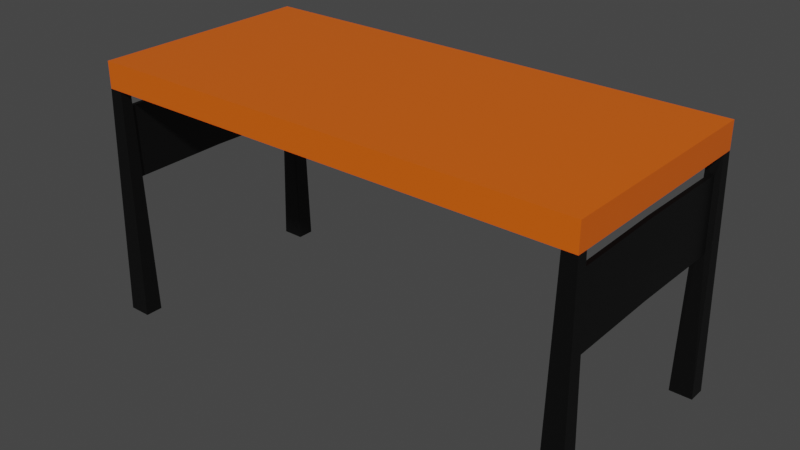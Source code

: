 # Source: table.blend  (saved by Blender 2.82.7; exported with 4.5.12 LTS)
import bpy
from mathutils import Matrix  # noqa: F401  (used for matrix-valued properties, if any)

bpy.ops.wm.read_factory_settings(use_empty=True)
scene = bpy.context.scene
scene.name = 'Scene'

# ---- collections
col_collection = bpy.data.collections.new('Collection'); scene.collection.children.link(col_collection)

# ---- materials (node trees are filled in below, after node groups)
mat_material = bpy.data.materials.new('Material')
mat_material.alpha_threshold = 0.0
mat_material.use_transparent_shadow = False
mat_material.line_color = (0.0, 0.0, 0.0, 1.0)
mat_material_001 = bpy.data.materials.new('Material.001')
mat_material_001.use_transparent_shadow = False

# ---- material node trees
mat_material.use_nodes = True; mat_material.node_tree.nodes.clear()
_N = mat_material.node_tree.nodes; _L = mat_material.node_tree.links
n0 = _N.new('ShaderNodeOutputMaterial'); n0.name = 'Material Output'; n0.location = (300, 300)
n1 = _N.new('ShaderNodeBsdfPrincipled'); n1.name = 'Principled BSDF'; n1.location = (10, 300)
n1.distribution = 'GGX'
n1.subsurface_method = 'BURLEY'
n1.inputs[0].default_value = (0.8, 0.1214, 0.004032, 1.0)
n1.inputs[2].default_value = 0.4
n1.inputs[3].default_value = 1.45
n1.inputs[27].default_value = (0.0, 0.0, 0.0, 1.0)
n1.inputs[28].default_value = 1.0
_L.new(n1.outputs[0], n0.inputs[0])
n0.is_active_output = True
mat_material_001.use_nodes = True; mat_material_001.node_tree.nodes.clear()
_N = mat_material_001.node_tree.nodes; _L = mat_material_001.node_tree.links
n0 = _N.new('ShaderNodeOutputMaterial'); n0.name = 'Material Output'; n0.location = (300, 300)
n1 = _N.new('ShaderNodeBsdfPrincipled'); n1.name = 'Principled BSDF'; n1.location = (10, 300)
n1.distribution = 'GGX'
n1.subsurface_method = 'BURLEY'
n1.inputs[0].default_value = (0.0, 0.0, 0.0, 1.0)
n1.inputs[3].default_value = 1.45
n1.inputs[27].default_value = (0.0, 0.0, 0.0, 1.0)
n1.inputs[28].default_value = 1.0
_L.new(n1.outputs[0], n0.inputs[0])
n0.is_active_output = True

# ---- world
world_world = bpy.data.worlds.new('World'); scene.world = world_world
world_world.use_nodes = True; world_world.node_tree.nodes.clear()
_N = world_world.node_tree.nodes; _L = world_world.node_tree.links
n0 = _N.new('ShaderNodeOutputWorld'); n0.name = 'World Output'; n0.location = (300, 300)
n1 = _N.new('ShaderNodeBackground'); n1.name = 'Background'; n1.location = (10, 300)
n1.inputs[0].default_value = (0.05088, 0.05088, 0.05088, 1.0)
_L.new(n1.outputs[0], n0.inputs[0])
n0.is_active_output = True
world_world.color = (0.05088, 0.05088, 0.05088)
world_world.use_sun_shadow = False
world_world.sun_shadow_jitter_overblur = 0.0

# ---- meshes
me_cube = bpy.data.meshes.new('Cube')
me_cube.from_pydata([(1.0, 1.0, 1.0), (1.0, 1.0, -1.0), (1.0, -1.0, 1.0), (1.0, -1.0, -1.0), (-1.0, 1.0, 1.0), (-1.0, 1.0, -1.0), (-1.0, -1.0, 1.0), (-1.0, -1.0, -1.0), (0.9447, -1.0, 1.0), (0.9447, 1.0, 1.0), (-0.9447, -1.0, 1.0), (-0.9447, 1.0, 1.0), (0.0, -1.0, 1.0), (0.0, -1.0, -1.0), (0.0, -0.9066, -1.0), (0.0, -0.9066, 1.0), (-0.9447, -1.0, -1.0), (-1.0, -0.9066, 1.0), (-1.0, -0.9066, -1.0), (-0.9447, -0.9066, -1.0), (-0.9447, -0.9066, 1.0), (-0.9265, -1.031, -18.61), (-1.018, -1.031, -18.61), (-0.9265, -0.876, -18.61), (-1.0, 0.0, -1.0), (1.0, 0.0, -1.0), (1.0, 0.0, 1.0), (0.0, 0.0, 1.0), (0.0, 0.0, -1.0), (-1.0, 0.0, 1.0), (-0.9447, 0.0, -1.0), (-0.9447, 0.0, 1.0), (0.9447, 0.0, -1.0), (0.9447, 0.0, 1.0), (0.0, 1.0, 1.0), (0.0, 1.0, -1.0), (0.0, 0.9066, -1.0), (0.0, 0.9066, 1.0), (-0.9447, 1.0, -1.0), (-1.0, 0.9066, 1.0), (-1.0, 0.9066, -1.0), (-0.9447, 0.9066, -1.0), (-0.9447, 0.9066, 1.0), (-0.9265, 1.031, -18.61), (-1.018, 1.031, -18.61), (-0.9265, 0.876, -18.61), (-1.018, 0.876, -18.61), (-0.9809, 0.896, -2.395), (-0.9638, 0.896, -2.395), (-0.9864, 0.8866, -7.811), (-0.9583, 0.8866, -7.811), (-1.018, -0.876, -18.61), (-0.9809, -0.896, -2.395), (-0.9638, -0.896, -2.395), (-0.9864, -0.8866, -7.811), (0.9447, 1.0, -1.0), (1.0, 0.9066, 1.0), (1.0, 0.9066, -1.0), (0.9447, 0.9066, -1.0), (0.9447, 0.9066, 1.0), (0.9265, 1.031, -18.61), (1.018, 1.031, -18.61), (0.9265, 0.876, -18.61), (1.018, 0.876, -18.61), (0.9809, 0.896, -2.395), (0.9638, 0.896, -2.395), (0.9864, 0.8866, -7.811), (0.9583, 0.8866, -7.811), (-0.9583, -0.8866, -7.811), (0.9447, -1.0, -1.0), (1.0, -0.9066, 1.0), (1.0, -0.9066, -1.0), (-0.9864, 0.0, -7.697), (-0.9809, 5.96e-08, -2.28), (-0.9638, 5.96e-08, -2.28), (-0.9583, -5.96e-08, -7.697), (0.9864, 0.0, -7.697), (0.9809, 5.96e-08, -2.28), (0.9638, 5.96e-08, -2.28), (0.9583, -5.96e-08, -7.697), (0.9447, -0.9066, -1.0), (0.9447, -0.9066, 1.0), (0.9265, -1.031, -18.61), (1.018, -1.031, -18.61), (0.9265, -0.876, -18.61), (1.018, -0.876, -18.61), (0.9809, -0.896, -2.395), (0.9638, -0.896, -2.395), (0.9864, -0.8866, -7.811), (0.9583, -0.8866, -7.811)], [], [(28, 14, 19, 30), (25, 26, 70, 71), (23, 21, 22, 51), (71, 85, 88, 86), (70, 81, 8, 2), (33, 59, 37, 27), (62, 60, 61, 63), (1, 55, 9, 0), (84, 85, 83, 82), (69, 8, 12, 13), (57, 64, 66, 63), (56, 0, 9, 59), (71, 3, 83, 85), (57, 1, 0, 56), (18, 7, 6, 17), (24, 18, 17, 29), (3, 69, 82, 83), (81, 15, 12, 8), (29, 17, 20, 31), (3, 2, 8, 69), (28, 36, 58, 32), (5, 4, 11, 38), (26, 56, 59, 33), (14, 80, 69, 13), (31, 20, 15, 27), (29, 31, 42, 39), (32, 25, 71, 80), (69, 80, 84, 82), (18, 52, 54, 51), (20, 10, 12, 15), (16, 13, 12, 10), (7, 22, 21, 16), (16, 21, 23, 19), (30, 19, 18, 24), (18, 51, 22, 7), (17, 6, 10, 20), (7, 16, 10, 6), (33, 27, 15, 81), (14, 13, 16, 19), (36, 35, 55, 58), (57, 63, 61, 1), (28, 32, 80, 14), (36, 41, 38, 35), (39, 42, 11, 4), (40, 39, 4, 5), (26, 33, 81, 70), (59, 9, 34, 37), (55, 35, 34, 9), (1, 61, 60, 55), (55, 60, 62, 58), (25, 57, 56, 26), (32, 58, 57, 25), (71, 70, 2, 3), (40, 46, 49, 47), (28, 30, 41, 36), (24, 29, 39, 40), (30, 24, 40, 41), (45, 46, 44, 43), (40, 5, 44, 46), (5, 38, 43, 44), (38, 41, 45, 43), (31, 27, 37, 42), (42, 37, 34, 11), (38, 11, 34, 35), (51, 54, 68, 23), (45, 41, 48, 50), (46, 45, 50, 49), (41, 40, 47, 48), (84, 80, 87, 89), (23, 68, 53, 19), (19, 53, 52, 18), (85, 84, 89, 88), (89, 87, 78, 79), (62, 67, 65, 58), (63, 66, 67, 62), (58, 65, 64, 57), (86, 88, 76, 77), (80, 71, 86, 87), (87, 86, 77, 78), (88, 89, 79, 76), (67, 79, 78, 65), (65, 78, 77, 64), (64, 77, 76, 66), (66, 76, 79, 67), (50, 48, 74, 75), (48, 47, 73, 74), (47, 49, 72, 73), (49, 50, 75, 72), (68, 75, 74, 53), (53, 74, 73, 52), (52, 73, 72, 54), (54, 72, 75, 68)])
me_cube.polygons.foreach_set('material_index', [0, 0, 1, 1, 0, 0, 1, 0, 1, 0, 1, 0, 1, 0, 0, 0, 1, 0, 0, 0, 0, 0, 0, 0, 0, 0, 0, 1, 1, 0, 0, 1, 1, 0, 1, 0, 0, 0, 0, 0, 1, 0, 0, 0, 0, 0, 0, 0, 1, 1, 0, 0, 0, 1, 0, 0, 0, 1, 1, 1, 1, 0, 0, 0, 1, 1, 1, 1, 1, 1, 1, 1, 1, 1, 1, 1, 1, 1, 1, 1, 1, 1, 1, 1, 1, 1, 1, 1, 1, 1, 1, 1])
_uv = me_cube.uv_layers.new(name='UVMap')
_uv.uv.foreach_set('vector', [0.25, 0.625, 0.25, 0.7383, 0.3681, 0.7383, 0.3681, 0.625, 0.375, 0.625, 0.625, 0.625, 0.625, 0.7383, 0.375, 0.7383, 0.3681, 0.7383, 0.3681, 0.75, 0.375, 0.75, 0.375, 0.7383, 0.375, 0.7383, 0.375, 0.7383, 0.375, 0.7383, 0.375, 0.7383, 0.625, 0.7383, 0.6319, 0.7383, 0.6319, 0.75, 0.625, 0.75, 0.6319, 0.625, 0.6319, 0.7383, 0.75, 0.7383, 0.75, 0.625, 0.3681, 0.7383, 0.3681, 0.75, 0.375, 0.75, 0.375, 0.7383, 0.375, 0.75, 0.375, 0.7569, 0.625, 0.7569, 0.625, 0.75, 0.3681, 0.7383, 0.375, 0.7383, 0.375, 0.75, 0.3681, 0.75, 0.375, 0.7569, 0.625, 0.7569, 0.625, 0.875, 0.375, 0.875, 0.375, 0.7383, 0.375, 0.7383, 0.375, 0.7383, 0.375, 0.7383, 0.625, 0.7383, 0.625, 0.75, 0.6319, 0.75, 0.6319, 0.7383, 0.375, 0.7383, 0.375, 0.75, 0.375, 0.75, 0.375, 0.7383, 0.375, 0.7383, 0.375, 0.75, 0.625, 0.75, 0.625, 0.7383, 0.375, 0.7383, 0.375, 0.75, 0.625, 0.75, 0.625, 0.7383, 0.375, 0.625, 0.375, 0.7383, 0.625, 0.7383, 0.625, 0.625, 0.375, 0.75, 0.375, 0.7569, 0.375, 0.7569, 0.375, 0.75, 0.6319, 0.7383, 0.75, 0.7383, 0.75, 0.75, 0.6319, 0.75, 0.625, 0.625, 0.625, 0.7383, 0.6319, 0.7383, 0.6319, 0.625, 0.375, 0.75, 0.625, 0.75, 0.625, 0.7569, 0.375, 0.7569, 0.25, 0.625, 0.25, 0.7383, 0.3681, 0.7383, 0.3681, 0.625, 0.375, 0.75, 0.625, 0.75, 0.625, 0.7569, 0.375, 0.7569, 0.625, 0.625, 0.625, 0.7383, 0.6319, 0.7383, 0.6319, 0.625, 0.25, 0.7383, 0.3681, 0.7383, 0.3681, 0.75, 0.25, 0.75, 0.6319, 0.625, 0.6319, 0.7383, 0.75, 0.7383, 0.75, 0.625, 0.625, 0.625, 0.6319, 0.625, 0.6319, 0.7383, 0.625, 0.7383, 0.3681, 0.625, 0.375, 0.625, 0.375, 0.7383, 0.3681, 0.7383, 0.3681, 0.75, 0.3681, 0.7383, 0.3681, 0.7383, 0.3681, 0.75, 0.375, 0.7383, 0.375, 0.7383, 0.375, 0.7383, 0.375, 0.7383, 0.6319, 0.7383, 0.6319, 0.75, 0.75, 0.75, 0.75, 0.7383, 0.375, 0.7569, 0.375, 0.875, 0.625, 0.875, 0.625, 0.7569, 0.375, 0.75, 0.375, 0.75, 0.375, 0.7569, 0.375, 0.7569, 0.3681, 0.75, 0.3681, 0.75, 0.3681, 0.7383, 0.3681, 0.7383, 0.3681, 0.625, 0.3681, 0.7383, 0.375, 0.7383, 0.375, 0.625, 0.375, 0.7383, 0.375, 0.7383, 0.375, 0.75, 0.375, 0.75, 0.625, 0.7383, 0.625, 0.75, 0.6319, 0.75, 0.6319, 0.7383, 0.375, 0.75, 0.375, 0.7569, 0.625, 0.7569, 0.625, 0.75, 0.6319, 0.625, 0.75, 0.625, 0.75, 0.7383, 0.6319, 0.7383, 0.25, 0.7383, 0.25, 0.75, 0.3681, 0.75, 0.3681, 0.7383, 0.25, 0.7383, 0.25, 0.75, 0.3681, 0.75, 0.3681, 0.7383, 0.375, 0.7383, 0.375, 0.7383, 0.375, 0.75, 0.375, 0.75, 0.25, 0.625, 0.3681, 0.625, 0.3681, 0.7383, 0.25, 0.7383, 0.25, 0.7383, 0.3681, 0.7383, 0.3681, 0.75, 0.25, 0.75, 0.625, 0.7383, 0.6319, 0.7383, 0.6319, 0.75, 0.625, 0.75, 0.375, 0.7383, 0.625, 0.7383, 0.625, 0.75, 0.375, 0.75, 0.625, 0.625, 0.6319, 0.625, 0.6319, 0.7383, 0.625, 0.7383, 0.6319, 0.7383, 0.6319, 0.75, 0.75, 0.75, 0.75, 0.7383, 0.375, 0.7569, 0.375, 0.875, 0.625, 0.875, 0.625, 0.7569, 0.375, 0.75, 0.375, 0.75, 0.375, 0.7569, 0.375, 0.7569, 0.3681, 0.75, 0.3681, 0.75, 0.3681, 0.7383, 0.3681, 0.7383, 0.375, 0.625, 0.375, 0.7383, 0.625, 0.7383, 0.625, 0.625, 0.3681, 0.625, 0.3681, 0.7383, 0.375, 0.7383, 0.375, 0.625, 0.375, 0.7383, 0.625, 0.7383, 0.625, 0.75, 0.375, 0.75, 0.375, 0.7383, 0.375, 0.7383, 0.375, 0.7383, 0.375, 0.7383, 0.25, 0.625, 0.3681, 0.625, 0.3681, 0.7383, 0.25, 0.7383, 0.375, 0.625, 0.625, 0.625, 0.625, 0.7383, 0.375, 0.7383, 0.3681, 0.625, 0.375, 0.625, 0.375, 0.7383, 0.3681, 0.7383, 0.3681, 0.7383, 0.375, 0.7383, 0.375, 0.75, 0.3681, 0.75, 0.375, 0.7383, 0.375, 0.75, 0.375, 0.75, 0.375, 0.7383, 0.375, 0.75, 0.375, 0.7569, 0.375, 0.7569, 0.375, 0.75, 0.3681, 0.75, 0.3681, 0.7383, 0.3681, 0.7383, 0.3681, 0.75, 0.6319, 0.625, 0.75, 0.625, 0.75, 0.7383, 0.6319, 0.7383, 0.6319, 0.7383, 0.75, 0.7383, 0.75, 0.75, 0.6319, 0.75, 0.375, 0.7569, 0.625, 0.7569, 0.625, 0.875, 0.375, 0.875, 0.375, 0.7383, 0.375, 0.7383, 0.3681, 0.7383, 0.3681, 0.7383, 0.3681, 0.7383, 0.3681, 0.7383, 0.3681, 0.7383, 0.3681, 0.7383, 0.375, 0.7383, 0.3681, 0.7383, 0.3681, 0.7383, 0.375, 0.7383, 0.3681, 0.7383, 0.375, 0.7383, 0.375, 0.7383, 0.3681, 0.7383, 0.3681, 0.7383, 0.3681, 0.7383, 0.3681, 0.7383, 0.3681, 0.7383, 0.3681, 0.7383, 0.3681, 0.7383, 0.3681, 0.7383, 0.3681, 0.7383, 0.3681, 0.7383, 0.3681, 0.7383, 0.375, 0.7383, 0.375, 0.7383, 0.375, 0.7383, 0.3681, 0.7383, 0.3681, 0.7383, 0.375, 0.7383, 0.3681, 0.7383, 0.3681, 0.7383, 0.3681, 0.7383, 0.3681, 0.7383, 0.3681, 0.7383, 0.3681, 0.7383, 0.3681, 0.7383, 0.3681, 0.7383, 0.375, 0.7383, 0.375, 0.7383, 0.3681, 0.7383, 0.3681, 0.7383, 0.3681, 0.7383, 0.3681, 0.7383, 0.375, 0.7383, 0.375, 0.7383, 0.375, 0.7383, 0.375, 0.7383, 0.375, 0.7383, 0.375, 0.7383, 0.3681, 0.7383, 0.375, 0.7383, 0.375, 0.7383, 0.3681, 0.7383, 0.3681, 0.7383, 0.375, 0.7383, 0.375, 0.7383, 0.3681, 0.7383, 0.375, 0.7383, 0.3681, 0.7383, 0.3681, 0.7383, 0.375, 0.7383, 0.3681, 0.7383, 0.3681, 0.7383, 0.3681, 0.7383, 0.3681, 0.7383, 0.3681, 0.7383, 0.3681, 0.7383, 0.375, 0.7383, 0.375, 0.7383, 0.375, 0.7383, 0.375, 0.7383, 0.375, 0.7383, 0.375, 0.7383, 0.375, 0.7383, 0.375, 0.7383, 0.3681, 0.7383, 0.3681, 0.7383, 0.3681, 0.7383, 0.3681, 0.7383, 0.3681, 0.7383, 0.3681, 0.7383, 0.3681, 0.7383, 0.375, 0.7383, 0.375, 0.7383, 0.3681, 0.7383, 0.375, 0.7383, 0.375, 0.7383, 0.375, 0.7383, 0.375, 0.7383, 0.375, 0.7383, 0.3681, 0.7383, 0.3681, 0.7383, 0.375, 0.7383, 0.3681, 0.7383, 0.3681, 0.7383, 0.3681, 0.7383, 0.3681, 0.7383, 0.3681, 0.7383, 0.3681, 0.7383, 0.375, 0.7383, 0.375, 0.7383, 0.375, 0.7383, 0.375, 0.7383, 0.375, 0.7383, 0.375, 0.7383, 0.375, 0.7383, 0.375, 0.7383, 0.3681, 0.7383, 0.3681, 0.7383])
me_cube.materials.append(mat_material)
me_cube.materials.append(mat_material_001)
me_cube.use_remesh_preserve_volume = False
me_cube.use_remesh_preserve_attributes = False
me_cube.use_mirror_vertex_groups = False
me_cube.update()

# ---- objects
ob_cube = bpy.data.objects.new('Cube', me_cube)

# ---- transforms, parenting, visibility, modifiers, constraints
ob_cube.location = (0.0, 0.0, 0.0)
ob_cube.scale = (-8.142, -3.741, 0.4351)
ob_cube.lock_rotations_4d = False
ob_cube.empty_display_type = 'ARROWS'
ob_cube.lineart.crease_threshold = 0.0

# ---- collection membership
col_collection.objects.link(ob_cube)

# ---- scene / render settings (as saved in the file)
scene.frame_start = 1; scene.frame_end = 250; scene.frame_set(1)
scene.render.engine = 'BLENDER_EEVEE_NEXT'
scene.cycles.use_denoising = False
scene.cycles.samples = 128
scene.cycles.sampling_pattern = 'TABULATED_SOBOL'
scene.cycles.use_adaptive_sampling = False
scene.cycles.use_light_tree = False
scene.view_settings.view_transform = 'Filmic'
bpy.context.view_layer.update()

# ---- added for rendering (the .blend has no active camera and no usable light): camera, sun
cam_auto = bpy.data.cameras.new('AutoCamera')
cam_auto.lens = 50.0
cam_auto.sensor_width = 36.0
cam_auto.clip_end = 1000.0
ob_auto_camera = bpy.data.objects.new('AutoCamera', cam_auto)
scene.collection.objects.link(ob_auto_camera)
ob_auto_camera.location = (18.6692, -22.4031, 11.1046)
ob_auto_camera.rotation_euler = (1.09748, -7.21219e-08, 0.694738)
scene.camera = ob_auto_camera
light_auto_sun = bpy.data.lights.new('AutoSun', 'SUN')
light_auto_sun.energy = 3.0
light_auto_sun.angle = 0.0523599
ob_auto_sun = bpy.data.objects.new('AutoSun', light_auto_sun)
scene.collection.objects.link(ob_auto_sun)
ob_auto_sun.rotation_euler = (0.872665, 0.174533, 0.523599)
bpy.context.view_layer.update()

